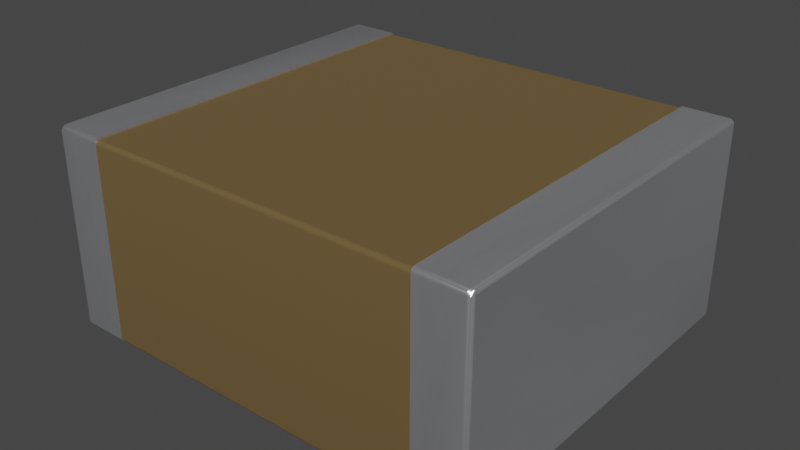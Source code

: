 # Source: 2220-cap.blend  (saved by Blender 4.1.23; exported with 4.5.12 LTS)
import bpy
from mathutils import Matrix  # noqa: F401  (used for matrix-valued properties, if any)

bpy.ops.wm.read_factory_settings(use_empty=True)
scene = bpy.context.scene
scene.name = 'Scene'

# ---- collections
col_collection = bpy.data.collections.new('Collection'); scene.collection.children.link(col_collection)

# ---- materials (node trees are filled in below, after node groups)
mat_cap_ceramic_1 = bpy.data.materials.new('cap_ceramic_1')
mat_cap_ceramic_1.use_transparent_shadow = False
mat_cap_ceramic_1.preview_render_type = 'CUBE'
mat_metal_pins = bpy.data.materials.new('metal_pins')
mat_metal_pins.use_transparent_shadow = False
mat_metal_pins.preview_render_type = 'CUBE'

# ---- node groups
ng_auto_smooth = bpy.data.node_groups.new('Auto Smooth', 'GeometryNodeTree')
_s = ng_auto_smooth.interface.new_socket(name='Geometry', in_out='OUTPUT', socket_type='NodeSocketGeometry')
_s = ng_auto_smooth.interface.new_socket(name='Geometry', in_out='INPUT', socket_type='NodeSocketGeometry')
_s = ng_auto_smooth.interface.new_socket(name='Angle', in_out='INPUT', socket_type='NodeSocketFloat')
_s.subtype = 'ANGLE'
_s.min_value = 0.0
_s.max_value = 3.142
ng_auto_smooth.is_modifier = True
_N = ng_auto_smooth.nodes; _L = ng_auto_smooth.links
n0 = _N.new('NodeGroupOutput'); n0.name = 'Group Output'; n0.location = (480, -100)
n1 = _N.new('NodeGroupInput'); n1.name = 'Group Input'; n1.location = (-420, -300)
n2 = _N.new('NodeGroupInput'); n2.name = 'Group Input.001'; n2.location = (-60, -100)
n3 = _N.new('GeometryNodeSetShadeSmooth'); n3.name = 'Set Shade Smooth'; n3.location = (120, -100)
n3.domain = 'EDGE'
n4 = _N.new('GeometryNodeSetShadeSmooth'); n4.name = 'Set Shade Smooth.001'; n4.location = (300, -100)
n5 = _N.new('GeometryNodeInputMeshEdgeAngle'); n5.name = 'Edge Angle'; n5.location = (-420, -220)
n6 = _N.new('GeometryNodeInputEdgeSmooth'); n6.name = 'Is Edge Smooth'; n6.location = (-60, -160)
n7 = _N.new('GeometryNodeInputShadeSmooth'); n7.name = 'Is Face Smooth'; n7.location = (-240, -340)
n8 = _N.new('FunctionNodeBooleanMath'); n8.name = 'Boolean Math'; n8.location = (-60, -220)
n9 = _N.new('FunctionNodeCompare'); n9.name = 'Compare'; n9.location = (-240, -180)
n9.operation = 'LESS_EQUAL'
_L.new(n5.outputs[0], n9.inputs[0])
_L.new(n4.outputs[0], n0.inputs[0])
_L.new(n1.outputs[1], n9.inputs[1])
_L.new(n9.outputs[0], n8.inputs[0])
_L.new(n7.outputs[0], n8.inputs[1])
_L.new(n2.outputs[0], n3.inputs[0])
_L.new(n6.outputs[0], n3.inputs[1])
_L.new(n3.outputs[0], n4.inputs[0])
_L.new(n8.outputs[0], n3.inputs[2])
n0.is_active_output = True

# ---- material node trees
mat_cap_ceramic_1.use_nodes = True; mat_cap_ceramic_1.node_tree.nodes.clear()
_N = mat_cap_ceramic_1.node_tree.nodes; _L = mat_cap_ceramic_1.node_tree.links
n0 = _N.new('ShaderNodeBsdfPrincipled'); n0.name = 'Principled BSDF'; n0.location = (10, 300)
n0.distribution = 'GGX'
n0.subsurface_method = 'BURLEY'
n0.inputs[0].default_value = (0.2796, 0.1885, 0.08038, 1.0)
n0.inputs[1].default_value = 0.5
n0.inputs[2].default_value = 0.2705
n0.inputs[3].default_value = 1.0
n0.inputs[14].default_value = (0.9836, 0.9816, 0.9791, 1.0)
n0.inputs[20].default_value = 0.06636
n0.inputs[27].default_value = (0.0, 0.0, 0.0, 1.0)
n0.inputs[28].default_value = 1.0
n1 = _N.new('ShaderNodeOutputMaterial'); n1.name = 'Material Output'; n1.location = (300, 300)
_L.new(n0.outputs[0], n1.inputs[0])
n1.is_active_output = True
mat_metal_pins.use_nodes = True; mat_metal_pins.node_tree.nodes.clear()
_N = mat_metal_pins.node_tree.nodes; _L = mat_metal_pins.node_tree.links
n0 = _N.new('ShaderNodeMapping'); n0.name = 'Mapping'; n0.location = (-1447, -91)
n0.inputs[3].default_value = (4.8, 1.2, 1.1)
n1 = _N.new('ShaderNodeBsdfPrincipled'); n1.name = 'Principled BSDF'; n1.location = (-560, 254)
n1.distribution = 'GGX'
n1.subsurface_method = 'BURLEY'
n1.inputs[1].default_value = 0.7818
n1.inputs[2].default_value = 0.2886
n1.inputs[3].default_value = 1.45
n1.inputs[13].default_value = 0.0
n1.inputs[27].default_value = (0.0, 0.0, 0.0, 1.0)
n1.inputs[28].default_value = 1.0
n2 = _N.new('ShaderNodeOutputMaterial'); n2.name = 'Material Output.002'; n2.location = (-205, 253)
n2.width = 213
n3 = _N.new('ShaderNodeTexNoise'); n3.name = 'Noise Texture.002'; n3.location = (-1228, -73)
n3.inputs[2].default_value = 0.1
n3.inputs[3].default_value = 7.0
n3.inputs[4].default_value = 0.6
n3.inputs[8].default_value = 0.4
n4 = _N.new('ShaderNodeTexCoord'); n4.name = 'Texture Coordinate'; n4.location = (-1636, -116)
n5 = _N.new('ShaderNodeMix'); n5.name = 'Mix.001'; n5.location = (-921, 45)
n5.data_type = 'RGBA'
n5.inputs[6].default_value = (0.9398, 0.9547, 1.0, 1.0)
n5.inputs[7].default_value = (0.13, 0.1259, 0.1359, 1.0)
n6 = _N.new('ShaderNodeBump'); n6.name = 'Bump.001'; n6.location = (-1001, -227)
n6.inputs[0].default_value = 0.05
n6.inputs[1].default_value = 0.01
n6.inputs[2].default_value = 1.0
_L.new(n1.outputs[0], n2.inputs[0])
_L.new(n3.outputs[0], n6.inputs[3])
_L.new(n0.outputs[0], n3.inputs[0])
_L.new(n3.outputs[0], n5.inputs[0])
_L.new(n4.outputs[3], n0.inputs[0])
_L.new(n5.outputs[2], n1.inputs[0])
_L.new(n6.outputs[0], n1.inputs[5])
n2.is_active_output = True

# ---- world
world_world = bpy.data.worlds.new('World'); scene.world = world_world
world_world.use_nodes = True; world_world.node_tree.nodes.clear()
_N = world_world.node_tree.nodes; _L = world_world.node_tree.links
n0 = _N.new('ShaderNodeOutputWorld'); n0.name = 'World Output'; n0.location = (300, 300)
n1 = _N.new('ShaderNodeBackground'); n1.name = 'Background'; n1.location = (10, 300)
n1.inputs[0].default_value = (0.05088, 0.05088, 0.05088, 1.0)
_L.new(n1.outputs[0], n0.inputs[0])
n0.is_active_output = True
world_world.color = (0.05088, 0.05088, 0.05088)
world_world.use_sun_shadow = False
world_world.sun_shadow_jitter_overblur = 0.0

# ---- meshes
me_shape_9_indexedfaceset_033 = bpy.data.meshes.new('SHAPE_9_IndexedFaceSet.033')
me_shape_9_indexedfaceset_033.from_pydata([(-1.1, -0.9618, 1.024), (-1.1, -0.9676, 1.023), (-1.1, -0.973, 1.021), (-1.1, -0.9835, 1.007), (-1.1, -0.9843, 1.001), (-0.8661, -0.973, 1.021), (-0.8661, -0.9812, 1.012), (-0.8661, -0.9835, 1.007), (-0.8661, 0.9598, 0.001969), (0.8661, 0.9598, 0.001969), (-0.8661, -0.9777, 0.006573), (-0.8661, 0.9618, 0.0), (-0.8661, 0.9843, 1.001), (-0.8661, 0.973, 1.021), (-0.8661, -0.9676, 1.023), (-0.8661, -0.9777, 1.017), (-0.8661, -0.9843, 1.001), (-0.8661, -0.9711, 1.012), (-0.8661, -0.9757, 1.009), (-0.8661, -0.9793, 1.004), (-0.8661, -0.9815, 0.9987), (-0.8661, 0.9815, 0.9987), (-0.8661, 0.9793, 1.004), (-0.8661, 0.9711, 1.012), (-0.8661, 0.9657, 1.015), (-0.8661, 0.9823, 0.02441), (-0.8661, 0.9815, 0.0186), (-0.8661, 0.9793, 0.01319), (-0.8661, 0.9757, 0.008541), (-0.8661, 0.9657, 0.002733), (-0.8661, -0.9657, 0.002733), (-0.8661, -0.9711, 0.004975), (-0.8661, -0.9793, 0.01319), (-0.8661, -0.9815, 0.0186), (0.8661, -0.9711, 0.004975), (0.8661, -0.9757, 0.008541), (0.8661, -0.9793, 0.01319), (0.8661, -0.9815, 0.0186), (-0.8661, -0.9823, 0.02441), (-0.8661, -0.9598, 0.001969), (-0.8661, -0.9757, 0.008541), (0.8661, -0.9676, 0.0007647), (0.8661, -0.9777, 0.006573), (0.8661, -0.9835, 0.01663), (0.8661, -0.9843, 0.02244), (0.8661, -0.9835, 1.007), (0.8661, -0.973, 1.021), (0.8661, -0.9618, 1.024), (0.8661, 0.9777, 1.017), (0.8661, 0.9835, 1.007), (0.8661, 0.9843, 1.001), (0.8661, 0.9777, 0.006573), (0.8661, 0.9676, 0.0007647), (0.8661, 0.9657, 0.002733), (0.8661, 0.9711, 0.004975), (0.8661, 0.9757, 0.008541), (0.8661, 0.9815, 0.0186), (0.8661, 0.9823, 0.02441), (0.8661, 0.9823, 0.9929), (0.8661, 0.9757, 1.009), (0.8661, -0.9711, 1.012), (0.8661, -0.9657, 1.015), (0.8661, -0.9598, 0.001969), (0.8661, -0.9657, 0.002733), (0.8661, 0.9793, 0.01319), (-0.8661, 0.9711, 0.004975), (-0.8661, -0.9618, 0.0), (-1.1, -0.9835, 0.01663), (-1.1, -0.9812, 0.01122), (-1.1, -0.9777, 0.006573), (-1.1, -0.9676, 0.0007647), (-0.8661, -0.9843, 0.02244), (-0.8661, -0.9835, 0.01663), (-0.8661, -0.9812, 0.01122), (-0.8661, -0.973, 0.003007), (-0.8661, -0.9676, 0.0007647), (-0.8661, -0.9618, 1.024), (-0.8661, 0.9618, 1.024), (-1.1, 0.9618, 1.024), (-1.1, 0.9835, 1.007), (-1.1, 0.9676, 1.023), (-0.8661, 0.9835, 1.007), (-0.8661, 0.9812, 1.012), (-0.8661, 0.9777, 1.017), (-0.8661, 0.9676, 1.023), (-1.1, 0.9843, 0.02244), (-1.1, 0.9835, 0.01663), (-0.8661, 0.9843, 0.02244), (-0.8661, 0.9676, 0.0007647), (-0.8661, 0.973, 0.003007), (-0.8661, 0.9777, 0.006573), (-0.8661, 0.9812, 0.01122), (-0.8661, 0.9835, 0.01663), (0.8661, -0.9823, 0.02441), (-0.8661, 0.9823, 0.9929), (-0.8661, 0.9598, 1.015), (-0.8661, -0.9598, 1.015), (1.1, -0.973, 0.003007), (1.1, -0.9777, 0.006573), (0.8661, -0.973, 0.003007), (0.8661, -0.9812, 0.01122), (0.8661, 0.9618, 0.0), (0.8661, -0.9618, 0.0), (1.1, 0.9843, 0.02244), (1.1, 0.9835, 0.01663), (0.8661, 0.9835, 0.01663), (0.8661, 0.9812, 0.01122), (0.8661, 0.973, 0.003007), (0.8661, 0.9843, 0.02244), (1.1, 0.9843, 1.001), (1.1, 0.9618, 1.024), (1.1, 0.9676, 1.023), (1.1, 0.973, 1.021), (1.1, 0.9777, 1.017), (1.1, 0.9812, 1.012), (0.8661, 0.9618, 1.024), (0.8661, 0.9676, 1.023), (0.8661, 0.973, 1.021), (0.8661, 0.9812, 1.012), (1.1, -0.9835, 1.007), (1.1, -0.973, 1.021), (1.1, -0.9618, 1.024), (0.8661, -0.9843, 1.001), (0.8661, -0.9812, 1.012), (0.8661, -0.9777, 1.017), (0.8661, -0.9676, 1.023), (-1.118, -0.968, 0.01628), (-1.122, -0.9618, 0.01812), (-1.119, 0.9618, 0.01122), (-1.115, 0.9618, 0.006573), (-1.105, 0.9618, 0.0007647), (-1.11, -0.9618, 0.002688), (-1.115, -0.9618, 0.005896), (-1.1, -0.9843, 0.02244), (-1.105, -0.9836, 0.02244), (-1.115, -0.9784, 0.02244), (-1.1, -0.9618, 0.0), (-1.105, -0.9618, 0.0006825), (-1.1, -0.973, 0.003007), (-1.115, -0.973, 0.01122), (-1.12, -0.9618, 0.01395), (-1.122, -0.9661, 0.02244), (-1.11, -0.9816, 0.02244), (-1.105, -0.9835, 1.001), (-1.115, -0.9777, 1.001), (-1.121, -0.9676, 1.001), (-1.122, -0.9618, 1.001), (-1.12, -0.9703, 0.02244), (-1.111, -0.9812, 1.001), (-1.119, -0.973, 1.001), (-1.1, -0.9777, 1.017), (-1.1, -0.9812, 1.012), (-1.115, -0.9618, 1.017), (-1.121, -0.9618, 1.007), (-1.105, -0.9618, 1.023), (-1.111, -0.9618, 1.021), (-1.119, -0.9618, 1.012), (-1.105, 0.9618, 1.023), (-1.121, 0.9618, 1.007), (-1.122, 0.9618, 1.001), (-1.111, 0.9618, 1.021), (-1.115, 0.9618, 1.017), (-1.119, 0.9618, 1.012), (-1.1, 0.9843, 1.001), (-1.1, 0.9812, 1.012), (-1.1, 0.9777, 1.017), (-1.1, 0.973, 1.021), (-1.115, 0.9777, 1.001), (-1.119, 0.973, 1.001), (-1.121, 0.9676, 1.001), (-1.115, 0.973, 1.012), (-1.105, 0.9835, 1.001), (-1.111, 0.9812, 1.001), (-1.111, 0.9812, 0.02244), (-1.115, 0.9777, 0.02244), (-1.105, 0.9835, 0.02244), (-1.119, 0.973, 0.02244), (-1.121, 0.9676, 0.02244), (-1.122, 0.9618, 0.02244), (-1.1, 0.9618, 0.0), (-1.1, 0.9676, 0.0007647), (-1.1, 0.973, 0.003007), (-1.1, 0.9777, 0.006573), (-1.1, 0.9812, 0.01122), (-1.121, 0.9618, 0.01663), (-1.111, 0.9618, 0.003007), (-1.115, 0.973, 0.01122), (-1.108, 0.9734, 0.005081), (-0.8661, -0.9657, 1.015), (-0.8661, -0.9823, 0.9929), (0.8661, -0.9823, 0.9929), (0.8661, -0.9815, 0.9987), (0.8661, -0.9793, 1.004), (0.8661, -0.9757, 1.009), (0.8661, -0.9598, 1.015), (-0.8661, 0.9757, 1.009), (0.8661, 0.9598, 1.015), (0.8661, 0.9657, 1.015), (0.8661, 0.9711, 1.012), (0.8661, 0.9793, 1.004), (0.8661, 0.9815, 0.9987), (1.111, -0.9812, 0.02244), (1.119, -0.973, 0.02244), (1.121, -0.9676, 0.02244), (1.122, -0.9647, 1.001), (1.117, -0.9754, 1.001), (1.11, -0.9819, 1.001), (1.1, -0.9618, 0.0), (1.1, -0.9676, 0.0007647), (1.1, -0.9812, 0.01122), (1.1, -0.9835, 0.01663), (1.1, -0.9843, 0.02244), (1.105, -0.9618, 0.0007647), (1.115, -0.9618, 0.006573), (1.105, -0.9835, 0.02244), (1.115, -0.9777, 0.02244), (1.115, -0.973, 0.01122), (1.111, -0.9618, 0.003007), (1.119, -0.9618, 0.01122), (1.121, -0.9618, 0.01663), (1.122, -0.9618, 0.02244), (1.1, 0.9618, 0.0), (1.121, 0.9618, 0.01663), (1.105, 0.9618, 0.0007647), (1.111, 0.9618, 0.003007), (1.115, 0.9618, 0.006573), (1.119, 0.9618, 0.01122), (1.1, 0.9812, 0.01122), (1.1, 0.9777, 0.006573), (1.1, 0.973, 0.003007), (1.1, 0.9676, 0.0007647), (1.111, 0.9812, 0.02244), (1.115, 0.973, 0.01122), (1.105, 0.9835, 0.02244), (1.115, 0.9777, 0.02244), (1.119, 0.973, 0.02244), (1.121, 0.9676, 0.02244), (1.122, 0.9618, 0.02244), (1.111, 0.9812, 1.001), (1.111, 0.9618, 1.021), (1.121, 0.9618, 1.007), (1.105, 0.9835, 1.001), (1.115, 0.9777, 1.001), (1.119, 0.973, 1.001), (1.121, 0.9676, 1.001), (1.1, 0.9835, 1.007), (1.115, 0.973, 1.012), (1.122, -0.964, 1.003), (1.122, -0.9618, 1.004), (1.122, 0.9618, 1.001), (1.105, 0.9618, 1.023), (1.115, 0.9618, 1.017), (1.119, 0.9618, 1.012), (1.105, -0.9618, 1.023), (1.114, -0.9618, 1.018), (1.12, -0.9618, 1.01), (1.12, -0.971, 1.001), (1.114, -0.9791, 1.001), (1.105, -0.9837, 1.001), (1.1, -0.9843, 1.001), (1.11, -0.9618, 1.021), (1.117, -0.9618, 1.015), (1.1, -0.9812, 1.012), (1.1, -0.9777, 1.017), (1.1, -0.9676, 1.023), (1.122, -0.9618, 1.003), (1.122, -0.9618, 1.001), (1.122, -0.9632, 1.001), (-1.122, -0.9618, 0.02244)], [], [(14, 1, 0), (14, 0, 76), (5, 2, 1), (5, 1, 14), (15, 150, 2), (15, 2, 5), (6, 151, 150), (6, 150, 15), (7, 3, 151), (7, 151, 6), (16, 4, 3), (16, 3, 7), (8, 39, 62), (8, 62, 9), (18, 6, 15), (18, 7, 6), (17, 15, 5), (17, 18, 15), (19, 16, 7), (19, 7, 18), (20, 16, 19), (188, 14, 76), (188, 5, 14), (188, 17, 5), (189, 16, 20), (96, 188, 76), (71, 189, 38), (71, 16, 189), (33, 71, 38), (72, 71, 33), (32, 72, 33), (73, 72, 32), (40, 73, 32), (40, 10, 73), (74, 40, 31), (74, 10, 40), (75, 31, 30), (75, 74, 31), (66, 75, 30), (66, 30, 39), (95, 76, 77), (95, 96, 76), (24, 95, 77), (24, 77, 84), (13, 24, 84), (23, 24, 13), (83, 23, 13), (195, 23, 83), (82, 195, 83), (81, 195, 82), (81, 22, 195), (12, 21, 22), (12, 22, 81), (94, 21, 12), (11, 66, 39), (11, 39, 8), (87, 25, 94), (26, 25, 87), (29, 11, 8), (88, 29, 65), (88, 11, 29), (92, 27, 26), (92, 26, 87), (89, 65, 28), (89, 88, 65), (91, 28, 27), (91, 27, 92), (90, 28, 91), (90, 89, 28), (87, 94, 12), (93, 33, 38), (37, 33, 93), (36, 32, 33), (36, 33, 37), (35, 40, 32), (35, 32, 36), (34, 31, 40), (34, 40, 35), (63, 39, 30), (63, 30, 31), (63, 31, 34), (62, 39, 63), (35, 42, 99), (35, 100, 42), (34, 99, 41), (34, 35, 99), (36, 43, 100), (36, 100, 35), (37, 43, 36), (63, 34, 41), (44, 43, 37), (102, 63, 41), (62, 63, 102), (93, 44, 37), (190, 44, 93), (122, 44, 190), (191, 122, 190), (192, 45, 122), (192, 122, 191), (193, 123, 45), (193, 45, 192), (124, 123, 193), (60, 124, 193), (46, 124, 60), (61, 46, 60), (125, 46, 61), (47, 125, 61), (47, 61, 194), (9, 102, 101), (9, 62, 102), (53, 9, 101), (53, 101, 52), (54, 53, 52), (54, 52, 107), (55, 54, 107), (55, 107, 51), (106, 55, 51), (64, 55, 106), (105, 64, 106), (56, 64, 105), (108, 56, 105), (57, 56, 108), (58, 57, 108), (50, 199, 200), (50, 200, 58), (115, 47, 194), (115, 196, 197), (115, 194, 196), (116, 115, 197), (49, 59, 199), (49, 199, 50), (117, 197, 198), (117, 116, 197), (118, 59, 49), (48, 198, 59), (48, 59, 118), (48, 117, 198), (50, 58, 108), (53, 8, 9), (53, 29, 8), (54, 65, 29), (54, 29, 53), (55, 28, 65), (55, 65, 54), (64, 27, 28), (64, 28, 55), (56, 26, 27), (56, 27, 64), (57, 25, 26), (57, 26, 56), (179, 136, 66), (179, 66, 11), (70, 66, 136), (70, 75, 66), (138, 74, 75), (138, 75, 70), (69, 10, 74), (69, 74, 138), (68, 73, 10), (68, 10, 69), (67, 72, 73), (67, 73, 68), (133, 71, 72), (133, 72, 67), (16, 71, 133), (16, 133, 4), (77, 76, 0), (77, 0, 78), (80, 77, 78), (80, 84, 77), (166, 13, 84), (166, 84, 80), (165, 83, 13), (165, 13, 166), (164, 82, 83), (164, 83, 165), (79, 81, 82), (79, 82, 164), (163, 12, 81), (163, 81, 79), (12, 85, 87), (12, 163, 85), (88, 180, 179), (88, 179, 11), (89, 181, 180), (89, 180, 88), (90, 182, 181), (90, 183, 182), (90, 181, 89), (91, 86, 183), (91, 183, 90), (92, 85, 86), (92, 86, 91), (87, 85, 92), (190, 93, 38), (190, 38, 189), (58, 25, 57), (58, 94, 25), (196, 96, 95), (196, 194, 96), (259, 211, 44), (259, 44, 122), (210, 44, 211), (210, 43, 44), (209, 100, 43), (209, 43, 210), (98, 42, 100), (98, 100, 209), (97, 99, 42), (97, 42, 98), (208, 41, 99), (208, 99, 97), (207, 102, 41), (207, 41, 208), (101, 207, 221), (101, 102, 207), (230, 101, 221), (230, 52, 101), (229, 107, 52), (229, 52, 230), (228, 51, 107), (228, 107, 229), (227, 106, 51), (227, 51, 228), (104, 108, 105), (104, 105, 106), (104, 106, 227), (103, 108, 104), (109, 108, 103), (109, 50, 108), (116, 111, 110), (116, 110, 115), (117, 112, 111), (117, 111, 116), (48, 113, 112), (48, 112, 117), (118, 114, 113), (118, 113, 48), (49, 245, 114), (49, 114, 118), (50, 109, 245), (50, 245, 49), (110, 47, 115), (110, 121, 47), (45, 119, 259), (45, 259, 122), (123, 262, 119), (123, 119, 45), (124, 263, 262), (124, 262, 123), (46, 120, 263), (46, 263, 124), (125, 264, 120), (125, 120, 46), (47, 121, 264), (47, 264, 125), (179, 137, 136), (130, 131, 137), (130, 137, 179), (185, 132, 131), (185, 131, 130), (129, 126, 132), (129, 132, 185), (128, 140, 126), (128, 126, 129), (184, 127, 140), (184, 140, 128), (178, 268, 127), (178, 127, 184), (134, 133, 67), (68, 134, 67), (142, 68, 69), (142, 134, 68), (137, 138, 70), (137, 70, 136), (131, 135, 142), (131, 69, 138), (131, 142, 69), (131, 138, 137), (132, 135, 131), (139, 126, 135), (139, 132, 126), (139, 135, 132), (147, 126, 140), (127, 147, 140), (141, 127, 268), (141, 147, 127), (146, 141, 268), (145, 147, 141), (145, 141, 146), (149, 126, 147), (149, 147, 145), (144, 135, 126), (144, 126, 149), (148, 142, 135), (148, 135, 144), (143, 134, 142), (143, 142, 148), (4, 133, 134), (4, 134, 143), (154, 0, 1), (2, 154, 1), (143, 150, 151), (143, 151, 3), (143, 3, 4), (148, 2, 150), (148, 155, 154), (148, 154, 2), (148, 150, 143), (144, 155, 148), (145, 153, 156), (145, 156, 149), (146, 153, 145), (152, 144, 149), (152, 155, 144), (152, 149, 156), (159, 153, 146), (158, 156, 153), (158, 153, 159), (162, 152, 156), (162, 156, 158), (161, 152, 162), (160, 155, 152), (160, 152, 161), (157, 154, 155), (157, 155, 160), (78, 0, 154), (78, 154, 157), (171, 163, 79), (164, 171, 79), (165, 171, 164), (157, 165, 166), (157, 166, 80), (157, 80, 78), (160, 165, 157), (159, 169, 158), (170, 160, 161), (170, 161, 162), (170, 162, 158), (170, 172, 171), (170, 169, 168), (170, 171, 165), (170, 165, 160), (170, 158, 169), (170, 167, 172), (170, 168, 167), (178, 169, 159), (177, 168, 169), (177, 169, 178), (176, 167, 168), (176, 168, 177), (174, 172, 167), (174, 167, 176), (173, 171, 172), (173, 172, 174), (175, 163, 171), (175, 171, 173), (85, 163, 175), (130, 179, 180), (181, 130, 180), (175, 183, 86), (175, 86, 85), (176, 128, 129), (177, 184, 128), (177, 128, 176), (178, 184, 177), (186, 173, 174), (186, 174, 176), (186, 129, 185), (186, 176, 129), (187, 175, 173), (187, 181, 182), (187, 182, 183), (187, 185, 130), (187, 130, 181), (187, 183, 175), (187, 173, 186), (187, 186, 185), (189, 191, 190), (20, 192, 191), (20, 191, 189), (19, 193, 192), (19, 192, 20), (18, 60, 193), (18, 193, 19), (17, 61, 60), (17, 60, 18), (188, 61, 17), (96, 194, 61), (96, 61, 188), (24, 196, 95), (24, 197, 196), (23, 198, 197), (23, 197, 24), (195, 59, 198), (195, 198, 23), (22, 199, 59), (22, 59, 195), (21, 200, 199), (21, 199, 22), (94, 58, 200), (94, 200, 21), (258, 214, 211), (258, 211, 259), (206, 201, 214), (206, 214, 258), (257, 215, 201), (257, 201, 206), (205, 202, 215), (205, 215, 257), (256, 203, 202), (256, 202, 205), (247, 203, 256), (204, 220, 203), (204, 203, 247), (267, 220, 204), (266, 220, 267), (219, 203, 220), (218, 202, 203), (218, 203, 219), (210, 211, 214), (209, 210, 214), (98, 214, 201), (98, 209, 214), (212, 97, 98), (212, 98, 217), (208, 97, 212), (207, 208, 212), (216, 213, 217), (216, 218, 213), (216, 201, 215), (216, 215, 202), (216, 202, 218), (216, 98, 201), (216, 217, 98), (237, 219, 220), (222, 218, 219), (222, 219, 237), (226, 213, 218), (226, 218, 222), (225, 217, 213), (225, 213, 226), (224, 212, 217), (224, 217, 225), (223, 212, 224), (221, 207, 212), (221, 212, 223), (236, 222, 237), (235, 226, 222), (235, 222, 236), (234, 226, 235), (230, 221, 223), (229, 230, 223), (228, 223, 224), (228, 229, 223), (227, 228, 224), (233, 224, 231), (233, 227, 224), (104, 227, 233), (103, 104, 233), (232, 224, 225), (232, 225, 226), (232, 234, 231), (232, 231, 224), (232, 226, 234), (244, 236, 237), (244, 237, 249), (243, 234, 235), (243, 235, 236), (243, 236, 244), (242, 231, 234), (242, 234, 243), (238, 233, 231), (238, 231, 242), (241, 103, 233), (241, 233, 238), (109, 103, 241), (240, 243, 244), (240, 244, 249), (252, 243, 240), (245, 109, 241), (114, 245, 241), (113, 241, 238), (113, 114, 241), (250, 113, 239), (112, 113, 250), (111, 112, 250), (110, 111, 250), (246, 251, 239), (246, 252, 251), (246, 238, 242), (246, 242, 243), (246, 243, 252), (246, 113, 238), (246, 239, 113), (110, 253, 121), (250, 260, 253), (250, 253, 110), (239, 254, 260), (239, 260, 250), (251, 261, 254), (251, 254, 239), (252, 255, 261), (252, 261, 251), (240, 248, 247), (240, 247, 255), (240, 255, 252), (249, 265, 248), (249, 266, 265), (249, 248, 240), (256, 255, 247), (205, 261, 255), (205, 255, 256), (264, 121, 253), (257, 254, 261), (257, 261, 205), (120, 253, 260), (120, 264, 253), (206, 260, 254), (206, 254, 257), (263, 120, 260), (262, 260, 206), (262, 263, 260), (258, 262, 206), (119, 262, 258), (259, 119, 258), (265, 266, 267), (248, 267, 204), (248, 265, 267), (247, 248, 204), (159, 268, 178), (159, 146, 268), (237, 266, 249), (237, 220, 266)])
me_shape_9_indexedfaceset_033.polygons.foreach_set('use_smooth', [True] * 534)
me_shape_9_indexedfaceset_033.polygons.foreach_set('material_index', [1, 1, 1, 1, 1, 1, 1, 1, 1, 1, 1, 1, 0, 0, 1, 1, 1, 1, 1, 1, 1, 1, 1, 1, 1, 1, 1, 1, 1, 1, 1, 1, 1, 1, 1, 1, 1, 1, 1, 1, 1, 1, 1, 1, 1, 1, 1, 1, 1, 1, 1, 1, 1, 1, 1, 1, 1, 1, 1, 1, 1, 1, 1, 1, 1, 1, 1, 1, 1, 1, 0, 0, 0, 0, 0, 0, 0, 0, 0, 0, 0, 0, 1, 1, 1, 1, 1, 1, 1, 1, 1, 1, 1, 1, 1, 1, 1, 1, 1, 1, 1, 1, 1, 1, 1, 1, 1, 1, 1, 1, 1, 1, 1, 1, 1, 1, 1, 1, 1, 1, 1, 1, 1, 1, 1, 1, 1, 1, 1, 1, 1, 1, 1, 1, 1, 1, 1, 1, 0, 0, 0, 0, 0, 0, 0, 0, 0, 0, 0, 0, 1, 1, 1, 1, 1, 1, 1, 1, 1, 1, 1, 1, 1, 1, 1, 1, 1, 1, 1, 1, 1, 1, 1, 1, 1, 1, 1, 1, 1, 1, 1, 1, 1, 1, 1, 1, 1, 1, 1, 1, 1, 1, 1, 1, 0, 0, 0, 0, 0, 0, 1, 1, 1, 1, 1, 1, 1, 1, 1, 1, 1, 1, 1, 1, 1, 1, 1, 1, 1, 1, 1, 1, 1, 1, 1, 1, 1, 1, 1, 1, 1, 1, 1, 1, 1, 1, 1, 1, 1, 1, 1, 1, 1, 1, 1, 1, 1, 1, 1, 1, 1, 1, 1, 1, 1, 1, 1, 1, 1, 1, 1, 1, 1, 1, 1, 1, 1, 1, 1, 1, 1, 1, 1, 1, 1, 1, 1, 1, 1, 1, 1, 1, 1, 1, 1, 1, 1, 1, 1, 1, 1, 1, 1, 1, 1, 1, 1, 1, 1, 1, 1, 1, 1, 1, 1, 1, 1, 1, 1, 1, 1, 1, 1, 1, 1, 1, 1, 1, 1, 1, 1, 1, 1, 1, 1, 1, 1, 1, 1, 1, 1, 1, 1, 1, 1, 1, 1, 1, 1, 1, 1, 1, 1, 1, 1, 1, 1, 1, 1, 1, 1, 1, 1, 1, 1, 1, 1, 1, 1, 1, 1, 1, 1, 1, 1, 1, 1, 1, 1, 1, 1, 1, 1, 1, 1, 1, 1, 1, 0, 0, 0, 0, 0, 0, 0, 0, 0, 0, 0, 0, 0, 0, 0, 0, 0, 0, 0, 0, 0, 0, 0, 0, 1, 1, 1, 1, 1, 1, 1, 1, 1, 1, 1, 1, 1, 1, 1, 1, 1, 1, 1, 1, 1, 1, 1, 1, 1, 1, 1, 1, 1, 1, 1, 1, 1, 1, 1, 1, 1, 1, 1, 1, 1, 1, 1, 1, 1, 1, 1, 1, 1, 1, 1, 1, 1, 1, 1, 1, 1, 1, 1, 1, 1, 1, 1, 1, 1, 1, 1, 1, 1, 1, 1, 1, 1, 1, 1, 1, 1, 1, 1, 1, 1, 1, 1, 1, 1, 1, 1, 1, 1, 1, 1, 1, 1, 1, 1, 1, 1, 1, 1, 1, 1, 1, 1, 1, 1, 1, 1, 1, 1, 1, 1, 1, 1, 1, 1, 1, 1, 1, 1, 1, 1, 1, 1, 1, 1, 1, 1, 1, 1, 1, 1, 1])
_uv = me_shape_9_indexedfaceset_033.uv_layers.new(name='UVMap')
_uv.uv.foreach_set('vector', [1.0, 0.7412, 0.0, 0.7412, 0.0, 1.0, 1.0, 0.7412, 0.0, 1.0, 1.0, 1.0, 1.0, 0.5, 0.0, 0.5, 0.0, 0.7412, 1.0, 0.5, 0.0, 0.7412, 1.0, 0.7412, 1.0, 0.2929, 0.0, 0.2929, 0.0, 0.5, 1.0, 0.2929, 0.0, 0.5, 1.0, 0.5, 1.0, 0.134, 0.0, 0.134, 0.0, 0.2929, 1.0, 0.134, 0.0, 0.2929, 1.0, 0.2929, 1.0, 0.03407, 0.0, 0.03407, 0.0, 0.134, 1.0, 0.03407, 0.0, 0.134, 1.0, 0.134, 1.0, 0.0, 0.0, 0.0, 0.0, 0.03407, 1.0, 0.0, 0.0, 0.03407, 1.0, 0.03407, 1.0, 0.0, 0.0, 0.0, 0.0, 1.0, 1.0, 0.0, 0.0, 1.0, 1.0, 1.0, 0.004339, 0.9855, 0.001527, 0.989, 0.003339, 0.9936, 0.004339, 0.9855, 0.0003884, 0.9838, 0.001527, 0.989, 0.0067, 0.989, 0.003339, 0.9936, 0.0057, 0.9971, 0.0067, 0.989, 0.004339, 0.9855, 0.003339, 0.9936, 0.002527, 0.981, 0.0, 0.9781, 0.0003884, 0.9838, 0.002527, 0.981, 0.0003884, 0.9838, 0.004339, 0.9855, 0.001388, 0.9757, 0.0, 0.9781, 0.002527, 0.981, 0.009449, 0.9912, 0.008449, 0.9993, 0.0114, 1.0, 0.009449, 0.9912, 0.0057, 0.9971, 0.008449, 0.9993, 0.009449, 0.9912, 0.0067, 0.989, 0.0057, 0.9971, 0.001, 0.97, 0.0, 0.9781, 0.001388, 0.9757, 0.0124, 0.9919, 0.009449, 0.9912, 0.0114, 1.0, 0.0, 0.02192, 0.001, 0.97, 0.001, 0.02385, 0.0, 0.02192, 0.0, 0.9781, 0.001, 0.97, 0.001388, 0.01817, 0.0, 0.02192, 0.001, 0.02385, 0.0003884, 0.01625, 0.0, 0.02192, 0.001388, 0.01817, 0.002527, 0.01288, 0.0003884, 0.01625, 0.001388, 0.01817, 0.001527, 0.01096, 0.0003884, 0.01625, 0.002527, 0.01288, 0.004339, 0.008344, 0.001527, 0.01096, 0.002527, 0.01288, 0.004339, 0.008344, 0.003339, 0.006421, 0.001527, 0.01096, 0.0057, 0.002937, 0.004339, 0.008344, 0.0067, 0.00486, 0.0057, 0.002937, 0.003339, 0.006421, 0.004339, 0.008344, 0.008449, 0.000747, 0.0067, 0.00486, 0.009449, 0.00267, 0.008449, 0.000747, 0.0057, 0.002937, 0.0067, 0.00486, 0.0114, 0.0, 0.008449, 0.000747, 0.009449, 0.00267, 0.0114, 0.0, 0.009449, 0.00267, 0.0124, 0.001923, 0.9876, 0.9919, 0.0114, 1.0, 0.9886, 1.0, 0.9876, 0.9919, 0.0124, 0.9919, 0.0114, 1.0, 0.9906, 0.9912, 0.9876, 0.9919, 0.9886, 1.0, 0.9906, 0.9912, 0.9886, 1.0, 0.9916, 0.9993, 0.9943, 0.9971, 0.9906, 0.9912, 0.9916, 0.9993, 0.9933, 0.989, 0.9906, 0.9912, 0.9943, 0.9971, 0.9967, 0.9936, 0.9933, 0.989, 0.9943, 0.9971, 0.9957, 0.9855, 0.9933, 0.989, 0.9967, 0.9936, 0.9985, 0.989, 0.9957, 0.9855, 0.9967, 0.9936, 0.9996, 0.9838, 0.9957, 0.9855, 0.9985, 0.989, 0.9996, 0.9838, 0.9975, 0.981, 0.9957, 0.9855, 1.0, 0.9781, 0.9986, 0.9757, 0.9975, 0.981, 1.0, 0.9781, 0.9975, 0.981, 0.9996, 0.9838, 0.999, 0.97, 0.9986, 0.9757, 1.0, 0.9781, 0.9886, 0.0, 0.0114, 0.0, 0.0124, 0.001923, 0.9886, 0.0, 0.0124, 0.001923, 0.9876, 0.001923, 1.0, 0.02192, 0.999, 0.02385, 0.999, 0.97, 0.9986, 0.01817, 0.999, 0.02385, 1.0, 0.02192, 0.9906, 0.00267, 0.9886, 0.0, 0.9876, 0.001923, 0.9916, 0.000747, 0.9906, 0.00267, 0.9933, 0.00486, 0.9916, 0.000747, 0.9886, 0.0, 0.9906, 0.00267, 0.9996, 0.01625, 0.9975, 0.01288, 0.9986, 0.01817, 0.9996, 0.01625, 0.9986, 0.01817, 1.0, 0.02192, 0.9943, 0.002937, 0.9933, 0.00486, 0.9957, 0.008344, 0.9943, 0.002937, 0.9916, 0.000747, 0.9933, 0.00486, 0.9985, 0.01096, 0.9957, 0.008344, 0.9975, 0.01288, 0.9985, 0.01096, 0.9975, 0.01288, 0.9996, 0.01625, 0.9967, 0.006421, 0.9957, 0.008344, 0.9985, 0.01096, 0.9967, 0.006421, 0.9943, 0.002937, 0.9957, 0.008344, 1.0, 0.02192, 0.999, 0.97, 1.0, 0.9781, 1.0, 1.0, 0.0, 0.7412, 0.0, 1.0, 1.0, 0.7412, 0.0, 0.7412, 1.0, 1.0, 1.0, 0.5, 0.0, 0.5, 0.0, 0.7412, 1.0, 0.5, 0.0, 0.7412, 1.0, 0.7412, 1.0, 0.2929, 0.0, 0.2929, 0.0, 0.5, 1.0, 0.2929, 0.0, 0.5, 1.0, 0.5, 1.0, 0.134, 0.0, 0.134, 0.0, 0.2929, 1.0, 0.134, 0.0, 0.2929, 1.0, 0.2929, 1.0, 0.03407, 0.0, 0.0, 0.0, 0.03407, 1.0, 0.03407, 0.0, 0.03407, 0.0, 0.134, 1.0, 0.03407, 0.0, 0.134, 1.0, 0.134, 1.0, 0.0, 0.0, 0.0, 1.0, 0.03407, 0.004339, 0.008344, 0.003339, 0.006421, 0.0057, 0.002937, 0.004339, 0.008344, 0.001527, 0.01096, 0.003339, 0.006421, 0.0067, 0.00486, 0.0057, 0.002937, 0.008449, 0.000747, 0.0067, 0.00486, 0.004339, 0.008344, 0.0057, 0.002937, 0.002527, 0.01288, 0.0003884, 0.01625, 0.001527, 0.01096, 0.002527, 0.01288, 0.001527, 0.01096, 0.004339, 0.008344, 0.001388, 0.01817, 0.0003884, 0.01625, 0.002527, 0.01288, 0.009449, 0.00267, 0.0067, 0.00486, 0.008449, 0.000747, 0.0, 0.02192, 0.0003884, 0.01625, 0.001388, 0.01817, 0.0114, 0.0, 0.009449, 0.00267, 0.008449, 0.000747, 0.0124, 0.001923, 0.009449, 0.00267, 0.0114, 0.0, 0.001, 0.02385, 0.0, 0.02192, 0.001388, 0.01817, 0.001, 0.97, 0.0, 0.02192, 0.001, 0.02385, 0.0, 0.9781, 0.0, 0.02192, 0.001, 0.97, 0.001388, 0.9757, 0.0, 0.9781, 0.001, 0.97, 0.002527, 0.981, 0.0003884, 0.9838, 0.0, 0.9781, 0.002527, 0.981, 0.0, 0.9781, 0.001388, 0.9757, 0.004339, 0.9855, 0.001527, 0.989, 0.0003884, 0.9838, 0.004339, 0.9855, 0.0003884, 0.9838, 0.002527, 0.981, 0.003339, 0.9936, 0.001527, 0.989, 0.004339, 0.9855, 0.0067, 0.989, 0.003339, 0.9936, 0.004339, 0.9855, 0.0057, 0.9971, 0.003339, 0.9936, 0.0067, 0.989, 0.009449, 0.9912, 0.0057, 0.9971, 0.0067, 0.989, 0.008449, 0.9993, 0.0057, 0.9971, 0.009449, 0.9912, 0.0114, 1.0, 0.008449, 0.9993, 0.009449, 0.9912, 0.0114, 1.0, 0.009449, 0.9912, 0.0124, 0.9919, 0.9876, 0.001923, 0.0114, 0.0, 0.9886, 0.0, 0.9876, 0.001923, 0.0124, 0.001923, 0.0114, 0.0, 0.9906, 0.00267, 0.9876, 0.001923, 0.9886, 0.0, 0.9906, 0.00267, 0.9886, 0.0, 0.9916, 0.000747, 0.9933, 0.00486, 0.9906, 0.00267, 0.9916, 0.000747, 0.9933, 0.00486, 0.9916, 0.000747, 0.9943, 0.002937, 0.9957, 0.008344, 0.9933, 0.00486, 0.9943, 0.002937, 0.9957, 0.008344, 0.9943, 0.002937, 0.9967, 0.006421, 0.9985, 0.01096, 0.9957, 0.008344, 0.9967, 0.006421, 0.9975, 0.01288, 0.9957, 0.008344, 0.9985, 0.01096, 0.9996, 0.01625, 0.9975, 0.01288, 0.9985, 0.01096, 0.9986, 0.01817, 0.9975, 0.01288, 0.9996, 0.01625, 1.0, 0.02192, 0.9986, 0.01817, 0.9996, 0.01625, 0.999, 0.02385, 0.9986, 0.01817, 1.0, 0.02192, 0.999, 0.97, 0.999, 0.02385, 1.0, 0.02192, 1.0, 0.9781, 0.9975, 0.981, 0.9986, 0.9757, 1.0, 0.9781, 0.9986, 0.9757, 0.999, 0.97, 0.9886, 1.0, 0.0114, 1.0, 0.0124, 0.9919, 0.9886, 1.0, 0.9876, 0.9919, 0.9906, 0.9912, 0.9886, 1.0, 0.0124, 0.9919, 0.9876, 0.9919, 0.9916, 0.9993, 0.9886, 1.0, 0.9906, 0.9912, 0.9996, 0.9838, 0.9957, 0.9855, 0.9975, 0.981, 0.9996, 0.9838, 0.9975, 0.981, 1.0, 0.9781, 0.9943, 0.9971, 0.9906, 0.9912, 0.9933, 0.989, 0.9943, 0.9971, 0.9916, 0.9993, 0.9906, 0.9912, 0.9985, 0.989, 0.9957, 0.9855, 0.9996, 0.9838, 0.9967, 0.9936, 0.9933, 0.989, 0.9957, 0.9855, 0.9967, 0.9936, 0.9957, 0.9855, 0.9985, 0.989, 0.9967, 0.9936, 0.9943, 0.9971, 0.9933, 0.989, 1.0, 0.9781, 0.999, 0.97, 1.0, 0.02192, 1.0, 0.03407, 0.0, 0.0, 1.0, 0.0, 1.0, 0.03407, 0.0, 0.03407, 0.0, 0.0, 1.0, 0.134, 0.0, 0.134, 0.0, 0.03407, 1.0, 0.134, 0.0, 0.03407, 1.0, 0.03407, 1.0, 0.2929, 0.0, 0.2929, 0.0, 0.134, 1.0, 0.2929, 0.0, 0.134, 1.0, 0.134, 1.0, 0.5, 0.0, 0.5, 0.0, 0.2929, 1.0, 0.5, 0.0, 0.2929, 1.0, 0.2929, 1.0, 0.7412, 0.0, 0.7412, 0.0, 0.5, 1.0, 0.7412, 0.0, 0.5, 1.0, 0.5, 1.0, 1.0, 0.0, 1.0, 0.0, 0.7412, 1.0, 1.0, 0.0, 0.7412, 1.0, 0.7412, 1.0, 0.0, 0.0, 0.0, 0.0, 1.0, 1.0, 0.0, 0.0, 1.0, 1.0, 1.0, 0.0, 0.7412, 1.0, 1.0, 0.0, 1.0, 0.0, 0.7412, 1.0, 0.7412, 1.0, 1.0, 0.0, 0.5, 1.0, 0.5, 1.0, 0.7412, 0.0, 0.5, 1.0, 0.7412, 0.0, 0.7412, 0.0, 0.2929, 1.0, 0.2929, 1.0, 0.5, 0.0, 0.2929, 1.0, 0.5, 0.0, 0.5, 0.0, 0.134, 1.0, 0.134, 1.0, 0.2929, 0.0, 0.134, 1.0, 0.2929, 0.0, 0.2929, 0.0, 0.03407, 1.0, 0.03407, 1.0, 0.134, 0.0, 0.03407, 1.0, 0.134, 0.0, 0.134, 0.0, 0.0, 1.0, 0.0, 1.0, 0.03407, 0.0, 0.0, 1.0, 0.03407, 0.0, 0.03407, 1.0, 1.0, 0.0, 1.0, 0.0, 0.0, 1.0, 1.0, 0.0, 0.0, 1.0, 0.0, 1.0, 1.0, 0.0, 1.0, 0.0, 0.0, 1.0, 1.0, 0.0, 0.0, 1.0, 0.0, 0.0, 0.2588, 1.0, 0.0, 0.0, 0.0, 0.0, 0.2588, 1.0, 0.2588, 1.0, 0.0, 0.0, 0.5, 1.0, 0.5, 1.0, 0.2588, 0.0, 0.5, 1.0, 0.2588, 0.0, 0.2588, 0.0, 0.7071, 1.0, 0.7071, 1.0, 0.5, 0.0, 0.7071, 1.0, 0.5, 0.0, 0.5, 0.0, 0.866, 1.0, 0.866, 1.0, 0.7071, 0.0, 0.866, 1.0, 0.7071, 0.0, 0.7071, 0.0, 0.9659, 1.0, 0.9659, 1.0, 0.866, 0.0, 0.9659, 1.0, 0.866, 0.0, 0.866, 0.0, 1.0, 1.0, 1.0, 1.0, 0.9659, 0.0, 1.0, 1.0, 0.9659, 0.0, 0.9659, 1.0, 1.0, 0.0, 0.0, 0.0, 1.0, 1.0, 1.0, 1.0, 0.0, 0.0, 0.0, 1.0, 0.2588, 0.0, 0.2588, 0.0, 0.0, 1.0, 0.2588, 0.0, 0.0, 1.0, 0.0, 1.0, 0.5, 0.0, 0.5, 0.0, 0.2588, 1.0, 0.5, 0.0, 0.2588, 1.0, 0.2588, 1.0, 0.7071, 0.0, 0.7071, 0.0, 0.5, 1.0, 0.7071, 0.0, 0.866, 0.0, 0.7071, 1.0, 0.7071, 0.0, 0.5, 1.0, 0.5, 1.0, 0.866, 0.0, 0.9659, 0.0, 0.866, 1.0, 0.866, 0.0, 0.866, 1.0, 0.7071, 1.0, 0.9659, 0.0, 1.0, 0.0, 0.9659, 1.0, 0.9659, 0.0, 0.9659, 1.0, 0.866, 1.0, 1.0, 0.0, 1.0, 1.0, 0.9659, 1.0, 1.0, 1.0, 0.0, 0.0, 0.0, 1.0, 1.0, 0.0, 0.0, 0.0, 1.0, 1.0, 1.0, 0.0, 0.0, 1.0, 0.0, 1.0, 1.0, 0.0, 1.0, 0.0, 0.0, 1.0, 1.0, 0.0, 0.0, 1.0, 0.0, 1.0, 1.0, 0.0, 1.0, 0.0, 0.0, 1.0, 1.0, 0.0, 1.0, 0.0, 0.0, 1.0, 1.0, 0.0, 0.0, 1.0, 0.0, 1.0, 0.03407, 0.0, 0.0, 1.0, 0.0, 1.0, 0.03407, 0.0, 0.03407, 0.0, 0.0, 1.0, 0.134, 0.0, 0.134, 0.0, 0.03407, 1.0, 0.134, 0.0, 0.03407, 1.0, 0.03407, 1.0, 0.2929, 0.0, 0.2929, 0.0, 0.134, 1.0, 0.2929, 0.0, 0.134, 1.0, 0.134, 1.0, 0.5, 0.0, 0.5, 0.0, 0.2929, 1.0, 0.5, 0.0, 0.2929, 1.0, 0.2929, 1.0, 0.7412, 0.0, 0.7412, 0.0, 0.5, 1.0, 0.7412, 0.0, 0.5, 1.0, 0.5, 1.0, 1.0, 0.0, 1.0, 0.0, 0.7412, 1.0, 1.0, 0.0, 0.7412, 1.0, 0.7412, 1.0, 0.0, 0.0, 1.0, 1.0, 1.0, 1.0, 0.0, 0.0, 0.0, 0.0, 1.0, 1.0, 0.2588, 0.0, 0.0, 1.0, 0.0, 1.0, 0.2588, 0.0, 0.2588, 0.0, 0.0, 1.0, 0.5, 0.0, 0.5, 0.0, 0.2588, 1.0, 0.5, 0.0, 0.2588, 1.0, 0.2588, 1.0, 0.7071, 0.0, 0.7071, 0.0, 0.5, 1.0, 0.7071, 0.0, 0.5, 1.0, 0.5, 1.0, 0.866, 0.0, 0.866, 0.0, 0.7071, 1.0, 0.866, 0.0, 0.7071, 1.0, 0.7071, 1.0, 0.9659, 0.0, 1.0, 0.0, 0.9659, 1.0, 0.9659, 0.0, 0.9659, 0.0, 0.866, 1.0, 0.9659, 0.0, 0.866, 1.0, 0.866, 1.0, 1.0, 0.0, 1.0, 1.0, 0.9659, 1.0, 1.0, 0.0, 0.0, 0.0, 1.0, 1.0, 1.0, 1.0, 0.0, 0.0, 0.0, 0.0, 0.2588, 1.0, 0.2588, 1.0, 0.0, 0.0, 0.2588, 1.0, 0.0, 0.0, 0.0, 0.0, 0.5, 1.0, 0.5, 1.0, 0.2588, 0.0, 0.5, 1.0, 0.2588, 0.0, 0.2588, 0.0, 0.7071, 1.0, 0.7071, 1.0, 0.5, 0.0, 0.7071, 1.0, 0.5, 0.0, 0.5, 0.0, 0.866, 1.0, 0.866, 1.0, 0.7071, 0.0, 0.866, 1.0, 0.7071, 0.0, 0.7071, 0.0, 0.9659, 1.0, 0.9659, 1.0, 0.866, 0.0, 0.9659, 1.0, 0.866, 0.0, 0.866, 0.0, 1.0, 1.0, 1.0, 1.0, 0.9659, 0.0, 1.0, 1.0, 0.9659, 0.0, 0.9659, 1.0, 1.0, 0.0, 0.0, 1.0, 0.0, 1.0, 1.0, 0.0, 1.0, 0.0, 0.0, 0.0, 0.03407, 1.0, 0.03407, 1.0, 0.0, 0.0, 0.03407, 1.0, 0.0, 0.0, 0.0, 0.0, 0.134, 1.0, 0.134, 1.0, 0.03407, 0.0, 0.134, 1.0, 0.03407, 0.0, 0.03407, 0.0, 0.2929, 1.0, 0.2929, 1.0, 0.134, 0.0, 0.2929, 1.0, 0.134, 0.0, 0.134, 0.0, 0.5, 1.0, 0.5, 1.0, 0.2929, 0.0, 0.5, 1.0, 0.2929, 0.0, 0.2929, 0.0, 0.7412, 1.0, 0.7412, 1.0, 0.5, 0.0, 0.7412, 1.0, 0.5, 0.0, 0.5, 0.0, 1.0, 1.0, 1.0, 1.0, 0.7412, 0.0, 1.0, 1.0, 0.7412, 0.0, 0.7412, 1.0, 0.0, 0.003195, 0.03041, 0.003195, 0.0, 1.0, 0.03407, 0.003195, 0.1198, 0.003195, 0.03041, 1.0, 0.03407, 0.003195, 0.03041, 1.0, 0.0, 1.0, 0.134, 0.003195, 0.2627, 0.003195, 0.1198, 1.0, 0.134, 0.003195, 0.1198, 1.0, 0.03407, 1.0, 0.2929, 0.0, 0.7252, 0.003195, 0.2627, 1.0, 0.2929, 0.003195, 0.2627, 1.0, 0.134, 1.0, 0.5, 0.003195, 0.6218, 0.0, 0.7252, 1.0, 0.5, 0.0, 0.7252, 1.0, 0.2929, 1.0, 0.7412, 0.003195, 0.8073, 0.003195, 0.6218, 1.0, 0.7412, 0.003195, 0.6218, 1.0, 0.5, 1.0, 1.0, 0.003195, 1.0, 0.003195, 0.8073, 1.0, 1.0, 0.003195, 0.8073, 1.0, 0.7412, 0.03041, 1.0, 0.0, 1.0, 0.03407, 0.7412, 0.134, 0.5, 0.03041, 1.0, 0.03407, 0.7412, 0.1198, 1.0, 0.134, 0.5, 0.2929, 0.2929, 0.1198, 1.0, 0.03041, 1.0, 0.134, 0.5, 1.0, 0.03041, 0.5, 0.134, 0.7412, 0.03407, 1.0, 0.03041, 0.7412, 0.03407, 1.0, 0.0, 1.0, 0.1198, 0.2627, 1.0, 0.1198, 1.0, 1.0, 0.1198, 0.2929, 0.2929, 0.5, 0.134, 1.0, 0.1198, 0.1198, 1.0, 0.2929, 0.2929, 1.0, 0.1198, 0.5, 0.134, 1.0, 0.03041, 1.0, 0.2627, 0.2627, 1.0, 1.0, 0.1198, 0.5, 0.5, 0.7252, 0.7252, 0.2627, 1.0, 0.5, 0.5, 1.0, 0.2627, 0.7252, 0.7252, 0.5, 0.5, 0.2627, 1.0, 1.0, 0.2627, 0.0, 1.0, 0.2735, 0.2735, 1.0, 0.0, 1.0, 0.4904, 0.0, 1.0, 1.0, 0.0, 0.4904, 1.0, 1.0, 0.4904, 1.0, 1.0, 0.4904, 1.0, 0.0, 1.0, 1.0, 0.4904, 1.0, 1.0, 0.00626, 0.8073, 0.00626, 1.0, 1.0, 0.7412, 0.00626, 0.6218, 0.00626, 0.8073, 1.0, 0.7412, 0.00626, 0.8073, 1.0, 1.0, 1.0, 0.5, 0.0, 0.7252, 0.00626, 0.6218, 1.0, 0.5, 0.00626, 0.6218, 1.0, 0.7412, 1.0, 0.2929, 0.00626, 0.2627, 0.0, 0.7252, 1.0, 0.2929, 0.0, 0.7252, 1.0, 0.5, 1.0, 0.134, 0.00626, 0.1198, 0.00626, 0.2627, 1.0, 0.134, 0.00626, 0.2627, 1.0, 0.2929, 1.0, 0.03407, 0.00626, 0.03041, 0.00626, 0.1198, 1.0, 0.03407, 0.00626, 0.1198, 1.0, 0.134, 1.0, 0.0, 0.00626, 0.0, 0.00626, 0.03041, 1.0, 0.0, 0.00626, 0.03041, 1.0, 0.03407, 1.0, 0.9659, 1.0, 1.0, 0.7412, 0.9659, 0.5, 0.866, 1.0, 0.9659, 0.7412, 0.9659, 0.03407, 0.0, 0.2929, 0.7071, 0.134, 0.5, 0.03407, 0.0, 0.134, 0.5, 0.03407, 0.2588, 0.03407, 0.0, 0.03407, 0.2588, 0.0, 0.0, 0.134, 0.0, 0.5, 0.866, 0.2929, 0.7071, 0.134, 0.0, 1.0, 0.866, 1.0, 0.9659, 0.134, 0.0, 1.0, 0.9659, 0.5, 0.866, 0.134, 0.0, 0.2929, 0.7071, 0.03407, 0.0, 0.2929, 0.0, 1.0, 0.866, 0.134, 0.0, 0.7412, 0.0, 1.0, 0.2588, 1.0, 0.5, 0.7412, 0.0, 1.0, 0.5, 0.5, 0.0, 1.0, 0.0, 1.0, 0.2588, 0.7412, 0.0, 1.0, 0.7071, 0.2929, 0.0, 0.5, 0.0, 1.0, 0.7071, 1.0, 0.866, 0.2929, 0.0, 1.0, 0.7071, 0.5, 0.0, 1.0, 0.5, 1.0, 0.0, 0.0, 0.2588, 0.0, 0.0, 1.0, 0.2588, 0.0, 0.5, 0.0, 0.2588, 1.0, 0.2588, 0.0, 0.2588, 1.0, 0.0, 1.0, 0.5, 0.0, 0.7071, 0.0, 0.5, 1.0, 0.5, 0.0, 0.5, 1.0, 0.2588, 1.0, 0.7071, 0.0, 0.7071, 1.0, 0.5, 1.0, 0.866, 0.0, 0.866, 0.0, 0.7071, 1.0, 0.866, 0.0, 0.7071, 1.0, 0.7071, 1.0, 0.9659, 0.0, 0.9659, 0.0, 0.866, 1.0, 0.9659, 0.0, 0.866, 1.0, 0.866, 1.0, 1.0, 0.0, 1.0, 0.0, 0.9659, 1.0, 1.0, 0.0, 0.9659, 1.0, 0.9659, 0.9659, 0.0, 1.0, 0.0, 0.9659, 0.2588, 0.866, 0.5, 0.9659, 0.0, 0.9659, 0.2588, 0.7071, 0.7071, 0.9659, 0.0, 0.866, 0.5, 0.0, 0.9659, 0.7071, 0.7071, 0.5, 0.866, 0.0, 0.9659, 0.5, 0.866, 0.2588, 0.9659, 0.0, 0.9659, 0.2588, 0.9659, 0.0, 1.0, 0.0, 0.866, 0.7071, 0.7071, 0.0, 0.9659, 0.0, 0.0, 0.2588, 0.0, 0.0, 0.2588, 0.5, 0.5, 0.0, 0.866, 0.0, 0.7071, 0.5, 0.5, 0.0, 0.7071, 0.0, 0.5, 0.5, 0.5, 0.0, 0.5, 0.0, 0.2588, 0.5, 0.5, 0.866, 0.0, 0.9659, 0.0, 0.5, 0.5, 0.2588, 0.0, 0.5, 0.0, 0.5, 0.5, 0.9659, 0.0, 0.7071, 0.7071, 0.5, 0.5, 0.7071, 0.7071, 0.0, 0.866, 0.5, 0.5, 0.0, 0.2588, 0.2588, 0.0, 0.5, 0.5, 0.7071, 0.0, 0.866, 0.0, 0.5, 0.5, 0.5, 0.0, 0.7071, 0.0, 0.0, 0.0, 1.0, 0.2588, 1.0, 0.0, 0.0, 0.2588, 1.0, 0.5, 1.0, 0.2588, 0.0, 0.2588, 1.0, 0.2588, 0.0, 0.0, 0.0, 0.5, 1.0, 0.7071, 1.0, 0.5, 0.0, 0.5, 1.0, 0.5, 0.0, 0.2588, 0.0, 0.7071, 1.0, 0.866, 1.0, 0.7071, 0.0, 0.7071, 1.0, 0.7071, 0.0, 0.5, 0.0, 0.866, 1.0, 0.9659, 1.0, 0.866, 0.0, 0.866, 1.0, 0.866, 0.0, 0.7071, 0.0, 0.9659, 1.0, 1.0, 1.0, 0.9659, 0.0, 0.9659, 1.0, 0.9659, 0.0, 0.866, 0.0, 1.0, 1.0, 1.0, 0.0, 0.9659, 0.0, 0.03407, 0.0, 0.0, 0.2588, 0.03407, 0.5, 0.134, 0.0, 0.03407, 0.2588, 0.03407, 0.9659, 1.0, 0.866, 0.5, 0.9659, 0.7412, 0.9659, 1.0, 0.9659, 0.7412, 1.0, 1.0, 0.5, 1.0, 0.0, 0.5, 0.0, 0.2929, 0.2588, 1.0, 0.0, 0.7412, 0.0, 0.5, 0.2588, 1.0, 0.0, 0.5, 0.5, 1.0, 0.0, 1.0, 0.0, 0.7412, 0.2588, 1.0, 0.5, 0.5, 0.866, 1.0, 0.7071, 1.0, 0.5, 0.5, 0.7071, 1.0, 0.5, 1.0, 0.5, 0.5, 0.0, 0.2929, 0.0, 0.134, 0.5, 0.5, 0.5, 1.0, 0.0, 0.2929, 0.5158, 0.2264, 0.9659, 1.0, 0.866, 1.0, 0.5158, 0.2264, 0.5, 0.134, 0.7071, 0.2929, 0.5158, 0.2264, 0.7071, 0.2929, 0.866, 0.5, 0.5158, 0.2264, 0.0, 0.134, 0.0, 0.03407, 0.5158, 0.2264, 0.0, 0.03407, 0.5, 0.134, 0.5158, 0.2264, 0.866, 0.5, 0.9659, 1.0, 0.5158, 0.2264, 0.866, 1.0, 0.5, 0.5, 0.5158, 0.2264, 0.5, 0.5, 0.0, 0.134, 0.0, 0.0, 1.0, 0.03407, 1.0, 0.0, 0.0, 0.03407, 1.0, 0.134, 1.0, 0.03407, 0.0, 0.03407, 1.0, 0.03407, 0.0, 0.0, 0.0, 0.134, 1.0, 0.2929, 1.0, 0.134, 0.0, 0.134, 1.0, 0.134, 0.0, 0.03407, 0.0, 0.2929, 1.0, 0.5, 1.0, 0.2929, 0.0, 0.2929, 1.0, 0.2929, 0.0, 0.134, 0.0, 0.5, 1.0, 0.7412, 1.0, 0.5, 0.0, 0.5, 1.0, 0.5, 0.0, 0.2929, 0.0, 0.7412, 1.0, 0.7412, 0.0, 0.5, 0.0, 1.0, 1.0, 1.0, 1.0, 0.7412, 0.0, 1.0, 1.0, 0.7412, 0.0, 0.7412, 0.0, 0.2588, 1.0, 0.0, 0.0, 0.0, 0.0, 0.2588, 1.0, 0.2588, 1.0, 0.0, 0.0, 0.5, 1.0, 0.5, 1.0, 0.2588, 0.0, 0.5, 1.0, 0.2588, 0.0, 0.2588, 0.0, 0.7071, 1.0, 0.7071, 1.0, 0.5, 0.0, 0.7071, 1.0, 0.5, 0.0, 0.5, 0.0, 0.866, 1.0, 0.866, 1.0, 0.7071, 0.0, 0.866, 1.0, 0.7071, 0.0, 0.7071, 0.0, 0.9659, 1.0, 0.9659, 1.0, 0.866, 0.0, 0.9659, 1.0, 0.866, 0.0, 0.866, 0.0, 1.0, 1.0, 1.0, 1.0, 0.9659, 0.0, 1.0, 1.0, 0.9659, 0.0, 0.9659, 0.9978, 0.02628, 0.0, 0.03407, 0.0, 0.0, 0.9978, 0.02628, 0.0, 0.0, 0.9978, 0.0, 0.9978, 0.1037, 0.0, 0.134, 0.0, 0.03407, 0.9978, 0.1037, 0.0, 0.03407, 0.9978, 0.02628, 0.9978, 0.2283, 0.0, 0.2929, 0.0, 0.134, 0.9978, 0.2283, 0.0, 0.134, 0.9978, 0.1037, 0.9978, 0.3934, 0.0, 0.5, 0.0, 0.2929, 0.9978, 0.3934, 0.0, 0.2929, 0.9978, 0.2283, 0.9978, 0.5904, 0.0, 0.7412, 0.0, 0.5, 0.9978, 0.5904, 0.0, 0.5, 0.9978, 0.3934, 1.0, 0.9044, 0.0, 0.7412, 0.9978, 0.5904, 0.9978, 0.8721, 0.0, 1.0, 0.0, 0.7412, 0.9978, 0.8721, 0.0, 0.7412, 1.0, 0.9044, 0.9978, 0.9359, 0.0, 1.0, 0.9978, 0.8721, 0.9978, 1.0, 0.0, 1.0, 0.9978, 0.9359, 1.0, 0.7412, 0.7412, 1.0, 1.0, 1.0, 1.0, 0.5, 0.5, 1.0, 0.7412, 1.0, 1.0, 0.5, 0.7412, 1.0, 1.0, 0.7412, 0.03407, 0.7412, 0.0, 1.0, 0.03407, 1.0, 0.134, 0.5, 0.03407, 0.7412, 0.03407, 1.0, 0.2929, 0.2929, 0.03407, 1.0, 0.134, 1.0, 0.2929, 0.2929, 0.134, 0.5, 0.03407, 1.0, 1.0, 0.03407, 0.5, 0.134, 0.2929, 0.2929, 1.0, 0.03407, 0.2929, 0.2929, 1.0, 0.134, 0.7412, 0.03407, 0.5, 0.134, 1.0, 0.03407, 1.0, 0.0, 0.7412, 0.03407, 1.0, 0.03407, 0.5, 0.5, 1.0, 0.2929, 1.0, 0.134, 0.5, 0.5, 1.0, 0.5, 1.0, 0.2929, 0.5, 0.5, 0.134, 1.0, 0.2929, 1.0, 0.5, 0.5, 0.2929, 1.0, 0.5, 1.0, 0.5, 0.5, 0.5, 1.0, 1.0, 0.5, 0.5, 0.5, 0.2929, 0.2929, 0.134, 1.0, 0.5, 0.5, 1.0, 0.134, 0.2929, 0.2929, 1.0, 1.0, 0.0, 0.7412, 0.0, 1.0, 1.0, 0.7412, 0.0, 0.5, 0.0, 0.7412, 1.0, 0.7412, 0.0, 0.7412, 1.0, 1.0, 1.0, 0.5, 0.0, 0.2929, 0.0, 0.5, 1.0, 0.5, 0.0, 0.5, 1.0, 0.7412, 1.0, 0.2929, 0.0, 0.134, 0.0, 0.2929, 1.0, 0.2929, 0.0, 0.2929, 1.0, 0.5, 1.0, 0.134, 0.0, 0.03407, 0.0, 0.134, 1.0, 0.134, 0.0, 0.134, 1.0, 0.2929, 1.0, 0.03407, 0.0, 0.03407, 1.0, 0.134, 1.0, 0.0, 0.0, 0.0, 0.0, 0.03407, 1.0, 0.0, 0.0, 0.03407, 1.0, 0.03407, 0.2588, 1.0, 0.0, 0.7412, 0.0, 1.0, 0.5, 1.0, 0.0, 0.5, 0.0, 0.7412, 0.5, 1.0, 0.0, 0.7412, 0.2588, 1.0, 0.7071, 1.0, 0.0, 0.5, 0.5, 1.0, 0.2588, 0.03407, 0.0, 0.0, 0.0, 0.03407, 0.5, 0.134, 0.2588, 0.03407, 0.0, 0.03407, 0.7071, 0.2929, 0.0, 0.03407, 0.0, 0.134, 0.7071, 0.2929, 0.5, 0.134, 0.0, 0.03407, 0.866, 0.5, 0.7071, 0.2929, 0.0, 0.134, 0.9659, 1.0, 0.0, 0.134, 0.866, 1.0, 0.9659, 1.0, 0.866, 0.5, 0.0, 0.134, 0.9659, 0.7412, 0.866, 0.5, 0.9659, 1.0, 1.0, 1.0, 0.9659, 0.7412, 0.9659, 1.0, 0.5, 0.5, 0.0, 0.134, 0.0, 0.2929, 0.5, 0.5, 0.0, 0.2929, 0.0, 0.5, 0.5, 0.5, 0.7071, 1.0, 0.866, 1.0, 0.5, 0.5, 0.866, 1.0, 0.0, 0.134, 0.5, 0.5, 0.0, 0.5, 0.7071, 1.0, 1.0, 0.2588, 0.0, 0.2588, 0.0, 0.0, 1.0, 0.2588, 0.0, 0.0, 1.0, 0.0, 1.0, 0.5, 0.0, 0.7071, 0.0, 0.5, 1.0, 0.5, 0.0, 0.5, 0.0, 0.2588, 1.0, 0.5, 0.0, 0.2588, 1.0, 0.2588, 1.0, 0.7071, 0.0, 0.866, 0.0, 0.7071, 1.0, 0.7071, 0.0, 0.7071, 1.0, 0.5, 1.0, 0.866, 0.0, 0.9659, 0.0, 0.866, 1.0, 0.866, 0.0, 0.866, 1.0, 0.7071, 1.0, 0.9659, 0.0, 1.0, 0.0, 0.9659, 1.0, 0.9659, 0.0, 0.9659, 1.0, 0.866, 1.0, 1.0, 0.0, 1.0, 1.0, 0.9659, 0.0, 0.2588, 0.5, 0.0, 0.2588, 0.0, 0.0, 0.2588, 0.2588, 0.0, 0.0, 0.0, 0.0, 0.5, 0.5, 0.0, 0.0, 0.2588, 0.9659, 0.2588, 1.0, 0.0, 0.9659, 0.0, 0.866, 0.5, 0.9659, 0.2588, 0.9659, 0.0, 0.7071, 0.7071, 0.9659, 0.0, 0.866, 0.0, 0.7071, 0.7071, 0.866, 0.5, 0.9659, 0.0, 0.0, 0.9659, 0.7071, 0.7071, 0.0, 0.866, 0.5, 0.866, 0.7071, 0.7071, 0.0, 0.9659, 0.2588, 0.9659, 0.5, 0.866, 0.0, 0.9659, 0.0, 1.0, 0.2588, 0.9659, 0.0, 0.9659, 0.5, 0.5, 0.0, 0.7071, 0.0, 0.866, 0.5, 0.5, 0.0, 0.5, 0.0, 0.7071, 0.5, 0.5, 0.866, 0.0, 0.7071, 0.0, 0.5, 0.5, 0.7071, 0.0, 0.5, 0.0, 0.5, 0.5, 0.5, 0.0, 0.0, 0.5, 0.5, 0.5, 0.7071, 0.7071, 0.866, 0.0, 0.5, 0.5, 0.0, 0.866, 0.7071, 0.7071, 1.0, 1.0, 0.001114, 0.9737, 0.001114, 1.0, 1.0, 0.9659, 0.001114, 0.8963, 0.001114, 0.9737, 1.0, 0.9659, 0.001114, 0.9737, 1.0, 1.0, 1.0, 0.866, 0.001114, 0.7717, 0.001114, 0.8963, 1.0, 0.866, 0.001114, 0.8963, 1.0, 0.9659, 1.0, 0.7071, 0.001114, 0.6066, 0.001114, 0.7717, 1.0, 0.7071, 0.001114, 0.7717, 1.0, 0.866, 1.0, 0.5, 0.001114, 0.4096, 0.001114, 0.6066, 1.0, 0.5, 0.001114, 0.6066, 1.0, 0.7071, 1.0, 0.2588, 0.001114, 0.1279, 0.0, 0.09556, 1.0, 0.2588, 0.0, 0.09556, 0.001114, 0.4096, 1.0, 0.2588, 0.001114, 0.4096, 1.0, 0.5, 1.0, 0.0, 0.001114, 0.06406, 0.001114, 0.1279, 1.0, 0.0, 0.001114, 0.0, 0.001114, 0.06406, 1.0, 0.0, 0.001114, 0.1279, 1.0, 0.2588, 0.5904, 0.0, 1.0, 0.4096, 0.9044, 0.09556, 0.3934, 0.0, 1.0, 0.6066, 1.0, 0.4096, 0.3934, 0.0, 1.0, 0.4096, 0.5904, 0.0, 0.7412, 0.9659, 1.0, 1.0, 1.0, 0.9737, 0.2283, 0.0, 1.0, 0.7717, 1.0, 0.6066, 0.2283, 0.0, 1.0, 0.6066, 0.3934, 0.0, 0.5, 0.866, 1.0, 0.9737, 1.0, 0.8963, 0.5, 0.866, 0.7412, 0.9659, 1.0, 0.9737, 0.1037, 0.0, 1.0, 0.8963, 1.0, 0.7717, 0.1037, 0.0, 1.0, 0.7717, 0.2283, 0.0, 0.2929, 0.7071, 0.5, 0.866, 1.0, 0.8963, 0.134, 0.5, 1.0, 0.8963, 0.1037, 0.0, 0.134, 0.5, 0.2929, 0.7071, 1.0, 0.8963, 0.02628, 0.0, 0.134, 0.5, 0.1037, 0.0, 0.03407, 0.2588, 0.134, 0.5, 0.02628, 0.0, 0.0, 0.0, 0.03407, 0.2588, 0.02628, 0.0, 1.0, 0.501, 1.0, 0.0, 0.499, 0.0, 1.0, 1.0, 0.499, 0.0, 0.0, 0.0, 1.0, 1.0, 1.0, 0.501, 0.499, 0.0, 0.2526, 0.7474, 1.0, 1.0, 0.0, 0.0, 1.0, 1.0, 0.0, 0.0, 1.0, 0.0, 1.0, 1.0, 0.0, 1.0, 0.0, 0.0, 1.0, 0.0, 0.0, 1.0, 1.0, 1.0, 1.0, 0.0, 0.0, 0.0, 0.0, 1.0])
me_shape_9_indexedfaceset_033.materials.append(mat_cap_ceramic_1)
me_shape_9_indexedfaceset_033.materials.append(mat_metal_pins)
me_shape_9_indexedfaceset_033.update()

# ---- objects
ob_shape_9_indexedfaceset = bpy.data.objects.new('SHAPE_9_IndexedFaceSet', me_shape_9_indexedfaceset_033)

# ---- transforms, parenting, visibility, modifiers, constraints
ob_shape_9_indexedfaceset.location = (0.0, 0.0, 0.0)
ob_shape_9_indexedfaceset.scale = (2.54, 2.54, 2.54)
_m = ob_shape_9_indexedfaceset.modifiers.new('Auto Smooth', 'NODES')
_m.node_group = ng_auto_smooth
_gi = [s.identifier for s in ng_auto_smooth.interface.items_tree if s.item_type == 'SOCKET' and s.in_out == 'INPUT']
_m[_gi[1]] = 0.5236  # Angle

# ---- collection membership
col_collection.objects.link(ob_shape_9_indexedfaceset)

# ---- scene / render settings (as saved in the file)
scene.frame_start = 1; scene.frame_end = 250; scene.frame_set(1)
scene.render.engine = 'BLENDER_EEVEE_NEXT'
scene.cycles.sampling_pattern = 'TABULATED_SOBOL'
scene.cycles.use_light_tree = False
scene.eevee.ray_tracing_options.trace_max_roughness = 0.0
scene.view_settings.view_transform = 'Filmic'
bpy.context.view_layer.update()

# ---- added for rendering (the .blend has no active camera and no usable light): camera, sun
cam_auto = bpy.data.cameras.new('AutoCamera')
cam_auto.lens = 50.0
cam_auto.sensor_width = 36.0
cam_auto.clip_end = 1000.0
ob_auto_camera = bpy.data.objects.new('AutoCamera', cam_auto)
scene.collection.objects.link(ob_auto_camera)
ob_auto_camera.location = (7.41624, -8.89949, 7.23299)
ob_auto_camera.rotation_euler = (1.09748, -7.21219e-08, 0.694738)
scene.camera = ob_auto_camera
light_auto_sun = bpy.data.lights.new('AutoSun', 'SUN')
light_auto_sun.energy = 3.0
light_auto_sun.angle = 0.0523599
ob_auto_sun = bpy.data.objects.new('AutoSun', light_auto_sun)
scene.collection.objects.link(ob_auto_sun)
ob_auto_sun.rotation_euler = (0.872665, 0.174533, 0.523599)
bpy.context.view_layer.update()
